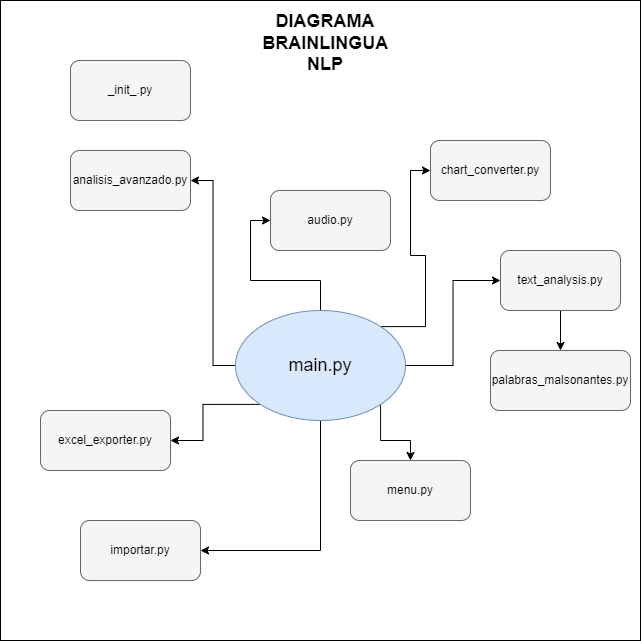

The diagram above was exported from draw.io. Its source (the exported page's mxGraphModel, read from the mxfile embedded in the PNG):
<mxGraphModel dx="786" dy="505" grid="1" gridSize="10" guides="1" tooltips="1" connect="1" arrows="1" fold="1" page="1" pageScale="1" pageWidth="850" pageHeight="1100" math="0" shadow="0">
  <root>
    <mxCell id="0" />
    <mxCell id="1" parent="0" />
    <mxCell id="porU6ANIRFBFhljNamiX-2" value="" style="whiteSpace=wrap;html=1;aspect=fixed;" vertex="1" parent="1">
      <mxGeometry x="40" y="40" width="640" height="640" as="geometry" />
    </mxCell>
    <mxCell id="porU6ANIRFBFhljNamiX-26" style="edgeStyle=orthogonalEdgeStyle;rounded=0;orthogonalLoop=1;jettySize=auto;html=1;entryX=1;entryY=0.5;entryDx=0;entryDy=0;" edge="1" parent="1" source="porU6ANIRFBFhljNamiX-4" target="porU6ANIRFBFhljNamiX-5">
      <mxGeometry relative="1" as="geometry" />
    </mxCell>
    <mxCell id="porU6ANIRFBFhljNamiX-27" style="edgeStyle=orthogonalEdgeStyle;rounded=0;orthogonalLoop=1;jettySize=auto;html=1;exitX=0.5;exitY=0;exitDx=0;exitDy=0;entryX=0;entryY=0.5;entryDx=0;entryDy=0;" edge="1" parent="1" source="porU6ANIRFBFhljNamiX-4" target="porU6ANIRFBFhljNamiX-12">
      <mxGeometry relative="1" as="geometry" />
    </mxCell>
    <mxCell id="porU6ANIRFBFhljNamiX-28" style="edgeStyle=orthogonalEdgeStyle;rounded=0;orthogonalLoop=1;jettySize=auto;html=1;exitX=1;exitY=0;exitDx=0;exitDy=0;entryX=0;entryY=0.5;entryDx=0;entryDy=0;" edge="1" parent="1" source="porU6ANIRFBFhljNamiX-4" target="porU6ANIRFBFhljNamiX-6">
      <mxGeometry relative="1" as="geometry" />
    </mxCell>
    <mxCell id="porU6ANIRFBFhljNamiX-29" style="edgeStyle=orthogonalEdgeStyle;rounded=0;orthogonalLoop=1;jettySize=auto;html=1;exitX=1;exitY=0.5;exitDx=0;exitDy=0;" edge="1" parent="1" source="porU6ANIRFBFhljNamiX-4" target="porU6ANIRFBFhljNamiX-11">
      <mxGeometry relative="1" as="geometry" />
    </mxCell>
    <mxCell id="porU6ANIRFBFhljNamiX-32" style="edgeStyle=orthogonalEdgeStyle;rounded=0;orthogonalLoop=1;jettySize=auto;html=1;exitX=1;exitY=1;exitDx=0;exitDy=0;entryX=0.5;entryY=0;entryDx=0;entryDy=0;" edge="1" parent="1" source="porU6ANIRFBFhljNamiX-4" target="porU6ANIRFBFhljNamiX-8">
      <mxGeometry relative="1" as="geometry" />
    </mxCell>
    <mxCell id="porU6ANIRFBFhljNamiX-33" style="edgeStyle=orthogonalEdgeStyle;rounded=0;orthogonalLoop=1;jettySize=auto;html=1;exitX=0.5;exitY=1;exitDx=0;exitDy=0;entryX=1;entryY=0.5;entryDx=0;entryDy=0;" edge="1" parent="1" source="porU6ANIRFBFhljNamiX-4" target="porU6ANIRFBFhljNamiX-13">
      <mxGeometry relative="1" as="geometry" />
    </mxCell>
    <mxCell id="porU6ANIRFBFhljNamiX-34" style="edgeStyle=orthogonalEdgeStyle;rounded=0;orthogonalLoop=1;jettySize=auto;html=1;exitX=0;exitY=1;exitDx=0;exitDy=0;entryX=1;entryY=0.5;entryDx=0;entryDy=0;" edge="1" parent="1" source="porU6ANIRFBFhljNamiX-4" target="porU6ANIRFBFhljNamiX-7">
      <mxGeometry relative="1" as="geometry" />
    </mxCell>
    <mxCell id="porU6ANIRFBFhljNamiX-4" value="" style="ellipse;whiteSpace=wrap;html=1;fillColor=#dae8fc;strokeColor=#6c8ebf;" vertex="1" parent="1">
      <mxGeometry x="275" y="350" width="170" height="110" as="geometry" />
    </mxCell>
    <mxCell id="porU6ANIRFBFhljNamiX-5" value="" style="rounded=1;whiteSpace=wrap;html=1;fillColor=#f5f5f5;fontColor=#333333;strokeColor=#666666;" vertex="1" parent="1">
      <mxGeometry x="110" y="190" width="120" height="60" as="geometry" />
    </mxCell>
    <mxCell id="porU6ANIRFBFhljNamiX-6" value="" style="rounded=1;whiteSpace=wrap;html=1;fillColor=#f5f5f5;fontColor=#333333;strokeColor=#666666;" vertex="1" parent="1">
      <mxGeometry x="470" y="180" width="120" height="60" as="geometry" />
    </mxCell>
    <mxCell id="porU6ANIRFBFhljNamiX-7" value="" style="rounded=1;whiteSpace=wrap;html=1;fillColor=#f5f5f5;fontColor=#333333;strokeColor=#666666;" vertex="1" parent="1">
      <mxGeometry x="80" y="450" width="130" height="60" as="geometry" />
    </mxCell>
    <mxCell id="porU6ANIRFBFhljNamiX-8" value="" style="rounded=1;whiteSpace=wrap;html=1;fillColor=#f5f5f5;fontColor=#333333;strokeColor=#666666;" vertex="1" parent="1">
      <mxGeometry x="390" y="500" width="120" height="60" as="geometry" />
    </mxCell>
    <mxCell id="porU6ANIRFBFhljNamiX-10" value="" style="rounded=1;whiteSpace=wrap;html=1;fillColor=#f5f5f5;fontColor=#333333;strokeColor=#666666;" vertex="1" parent="1">
      <mxGeometry x="530" y="390" width="140" height="60" as="geometry" />
    </mxCell>
    <mxCell id="porU6ANIRFBFhljNamiX-31" style="edgeStyle=orthogonalEdgeStyle;rounded=0;orthogonalLoop=1;jettySize=auto;html=1;exitX=0.5;exitY=1;exitDx=0;exitDy=0;entryX=0.5;entryY=0;entryDx=0;entryDy=0;" edge="1" parent="1" source="porU6ANIRFBFhljNamiX-11" target="porU6ANIRFBFhljNamiX-10">
      <mxGeometry relative="1" as="geometry" />
    </mxCell>
    <mxCell id="porU6ANIRFBFhljNamiX-11" value="" style="rounded=1;whiteSpace=wrap;html=1;fillColor=#f5f5f5;fontColor=#333333;strokeColor=#666666;" vertex="1" parent="1">
      <mxGeometry x="540" y="290" width="120" height="60" as="geometry" />
    </mxCell>
    <mxCell id="porU6ANIRFBFhljNamiX-12" value="" style="rounded=1;whiteSpace=wrap;html=1;fillColor=#f5f5f5;fontColor=#333333;strokeColor=#666666;" vertex="1" parent="1">
      <mxGeometry x="310" y="230" width="120" height="60" as="geometry" />
    </mxCell>
    <mxCell id="porU6ANIRFBFhljNamiX-13" value="" style="rounded=1;whiteSpace=wrap;html=1;fillColor=#f5f5f5;fontColor=#333333;strokeColor=#666666;" vertex="1" parent="1">
      <mxGeometry x="120" y="560" width="120" height="60" as="geometry" />
    </mxCell>
    <mxCell id="porU6ANIRFBFhljNamiX-14" value="&lt;font style=&quot;font-size: 18px;&quot;&gt;main.py&lt;/font&gt;" style="text;html=1;align=center;verticalAlign=middle;whiteSpace=wrap;rounded=0;" vertex="1" parent="1">
      <mxGeometry x="330" y="390" width="60" height="30" as="geometry" />
    </mxCell>
    <mxCell id="porU6ANIRFBFhljNamiX-15" value="analisis_avanzado.py" style="text;html=1;align=center;verticalAlign=middle;whiteSpace=wrap;rounded=0;" vertex="1" parent="1">
      <mxGeometry x="140" y="205" width="60" height="30" as="geometry" />
    </mxCell>
    <mxCell id="porU6ANIRFBFhljNamiX-16" value="audio.py" style="text;html=1;align=center;verticalAlign=middle;whiteSpace=wrap;rounded=0;" vertex="1" parent="1">
      <mxGeometry x="340" y="245" width="60" height="30" as="geometry" />
    </mxCell>
    <mxCell id="porU6ANIRFBFhljNamiX-17" value="chart_converter.py" style="text;html=1;align=center;verticalAlign=middle;whiteSpace=wrap;rounded=0;" vertex="1" parent="1">
      <mxGeometry x="500" y="195" width="60" height="30" as="geometry" />
    </mxCell>
    <mxCell id="porU6ANIRFBFhljNamiX-18" value="text_analysis.py" style="text;html=1;align=center;verticalAlign=middle;whiteSpace=wrap;rounded=0;" vertex="1" parent="1">
      <mxGeometry x="570" y="305" width="60" height="30" as="geometry" />
    </mxCell>
    <mxCell id="porU6ANIRFBFhljNamiX-19" value="palabras_malsonantes.py" style="text;html=1;align=center;verticalAlign=middle;whiteSpace=wrap;rounded=0;" vertex="1" parent="1">
      <mxGeometry x="570" y="405" width="60" height="30" as="geometry" />
    </mxCell>
    <mxCell id="porU6ANIRFBFhljNamiX-20" value="excel_exporter.py" style="text;html=1;align=center;verticalAlign=middle;whiteSpace=wrap;rounded=0;" vertex="1" parent="1">
      <mxGeometry x="115" y="465" width="60" height="30" as="geometry" />
    </mxCell>
    <mxCell id="porU6ANIRFBFhljNamiX-22" value="importar.py" style="text;html=1;align=center;verticalAlign=middle;whiteSpace=wrap;rounded=0;" vertex="1" parent="1">
      <mxGeometry x="150" y="575" width="60" height="30" as="geometry" />
    </mxCell>
    <mxCell id="porU6ANIRFBFhljNamiX-23" value="menu.py" style="text;html=1;align=center;verticalAlign=middle;whiteSpace=wrap;rounded=0;" vertex="1" parent="1">
      <mxGeometry x="420" y="515" width="60" height="30" as="geometry" />
    </mxCell>
    <mxCell id="porU6ANIRFBFhljNamiX-35" value="" style="rounded=1;whiteSpace=wrap;html=1;fillColor=#f5f5f5;fontColor=#333333;strokeColor=#666666;" vertex="1" parent="1">
      <mxGeometry x="110" y="100" width="120" height="60" as="geometry" />
    </mxCell>
    <mxCell id="porU6ANIRFBFhljNamiX-36" value="_init_.py" style="text;html=1;align=center;verticalAlign=middle;whiteSpace=wrap;rounded=0;" vertex="1" parent="1">
      <mxGeometry x="140" y="115" width="60" height="30" as="geometry" />
    </mxCell>
    <mxCell id="porU6ANIRFBFhljNamiX-37" value="&lt;b&gt;&lt;font style=&quot;font-size: 18px;&quot;&gt;DIAGRAMA BRAINLINGUA NLP&lt;/font&gt;&lt;/b&gt;" style="text;html=1;align=center;verticalAlign=middle;whiteSpace=wrap;rounded=0;" vertex="1" parent="1">
      <mxGeometry x="305" y="50" width="120" height="65" as="geometry" />
    </mxCell>
  </root>
</mxGraphModel>